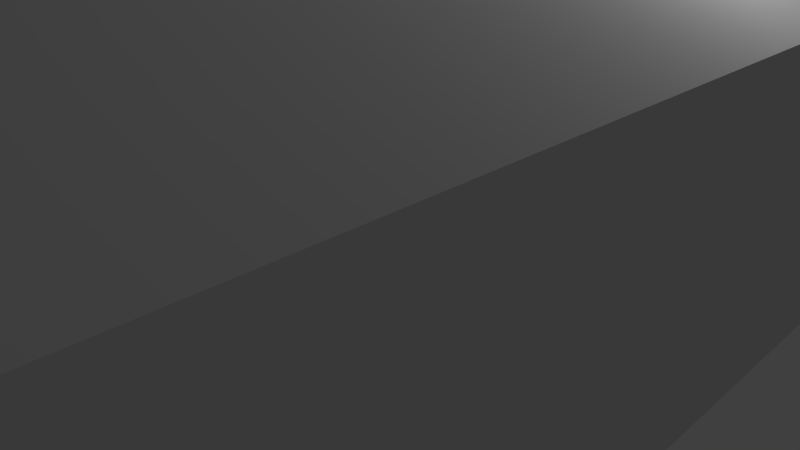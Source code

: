 # Source: house.blend  (saved by Blender 2.58.1; exported with 4.5.12 LTS)
import bpy
from mathutils import Matrix  # noqa: F401  (used for matrix-valued properties, if any)

bpy.ops.wm.read_factory_settings(use_empty=True)
scene = bpy.context.scene
scene.name = 'Scene'

# ---- collections
col_collection_1 = bpy.data.collections.new('Collection 1'); scene.collection.children.link(col_collection_1)

# ---- materials (node trees are filled in below, after node groups)
mat_material = bpy.data.materials.new('Material')
mat_material.alpha_threshold = 0.0
mat_material.use_transparent_shadow = False
mat_material.roughness = 0.5
mat_material.line_color = (0.0, 0.0, 0.0, 1.0)

# ---- material node trees

# ---- world
world_world = bpy.data.worlds.new('World'); scene.world = world_world
world_world.color = (0.05088, 0.05088, 0.05088)
world_world.use_sun_shadow = False
world_world.sun_shadow_jitter_overblur = 0.0
world_world.cycles.sampling_method = 'MANUAL'
world_world.cycles.sample_map_resolution = 256

# ---- cameras
cam_camera = bpy.data.cameras.new('Camera')
cam_camera.clip_end = 100.0
cam_camera.lens = 35.0
cam_camera.ortho_scale = 7.314
cam_camera.dof.focus_distance = 0.0
cam_camera.dof.aperture_fstop = 128.0

# ---- lights
light_lamp = bpy.data.lights.new('Lamp', 'POINT')
light_lamp.transmission_factor = 0.0
light_lamp.cutoff_distance = 30.0
light_lamp.energy = 100.0
light_lamp.shadow_buffer_clip_start = 1.001
light_lamp.shadow_soft_size = 1.0
light_lamp.shadow_maximum_resolution = 0.006
light_lamp.use_absolute_resolution = True
light_lamp.cycles.use_multiple_importance_sampling = False

# ---- meshes
me_box01 = bpy.data.meshes.new('Box01')
me_box01.from_pydata([(-0.1366, -7.131, 7.052), (-0.1366, 7.165, 7.052), (-4.995, 7.165, 3.742), (-4.995, -7.131, 3.742), (-4.995, -7.131, -9.381e-07), (5.005, -7.131, -9.381e-07), (5.005, -7.131, 3.742), (5.005, 7.165, 1.391e-06), (5.005, 7.165, 3.742), (-4.995, 7.165, 1.391e-06)], [], [(0, 1, 2), (3, 0, 2), (4, 5, 6), (6, 0, 4), (4, 0, 3), (5, 7, 8), (8, 6, 5), (7, 9, 2), (7, 2, 1), (7, 1, 8), (9, 4, 3), (3, 2, 9), (6, 8, 1), (1, 0, 6)])
_uv = me_box01.uv_layers.new(name='UVTex')
_uv.uv.foreach_set('vector', [0.7266, 0.4258, 0.2695, 0.4258, 0.2695, 0.2266, 0.7266, 0.2266, 0.7266, 0.4258, 0.2695, 0.2266, 0.8281, 0.1602, 1.004, 0.4102, 0.9102, 0.4727, 0.9102, 0.4727, 0.7383, 0.4023, 0.8281, 0.1602, 0.8281, 0.1602, 0.7383, 0.4023, 0.7344, 0.2227, 0.2695, 0.09375, 0.7266, 0.09375, 0.7266, 0.2266, 0.7266, 0.2266, 0.2695, 0.2266, 0.2695, 0.09375, 0.007812, 0.4023, 0.1758, 0.1602, 0.2656, 0.2227, 0.007812, 0.4023, 0.2656, 0.2227, 0.2656, 0.3984, 0.007812, 0.4023, 0.2656, 0.3984, 0.09766, 0.4648, 0.7266, 0.7383, 0.2695, 0.7383, 0.2695, 0.6133, 0.2695, 0.6133, 0.7266, 0.6133, 0.7266, 0.7383, 0.7266, 0.6133, 0.2695, 0.6133, 0.2695, 0.4258, 0.2695, 0.4258, 0.7266, 0.4258, 0.7266, 0.6133])
me_box01.materials.append(mat_material)
me_box01.use_remesh_preserve_volume = False
me_box01.use_remesh_preserve_attributes = False
me_box01.use_mirror_vertex_groups = False
me_box01.update()

# ---- objects
ob_mesh = bpy.data.objects.new('Mesh', me_box01)
ob_lamp = bpy.data.objects.new('Lamp', light_lamp)
ob_camera = bpy.data.objects.new('Camera', cam_camera)

# ---- transforms, parenting, visibility, modifiers, constraints
ob_mesh.location = (0.0, 0.0, 0.0)
ob_mesh.lock_location = (True, False, True)
ob_mesh.lineart.crease_threshold = 0.0
ob_lamp.location = (4.076, 1.005, 5.904)
ob_lamp.rotation_euler = (0.6503, 0.05522, 1.866)
ob_lamp.lock_rotations_4d = False
ob_lamp.empty_display_type = 'ARROWS'
ob_lamp.color = (0.0, 0.0, 0.0, 0.0)
ob_lamp.lineart.crease_threshold = 0.0
ob_camera.location = (7.481, -6.508, 5.344)
ob_camera.rotation_euler = (1.109, 0.01082, 0.8149)
ob_camera.lock_rotations_4d = False
ob_camera.empty_display_type = 'ARROWS'
ob_camera.color = (0.0, 0.0, 0.0, 0.0)
ob_camera.display_type = 'WIRE'
ob_camera.lineart.crease_threshold = 0.0

# ---- collection membership
col_collection_1.objects.link(ob_mesh)
col_collection_1.objects.link(ob_lamp)
col_collection_1.objects.link(ob_camera)

# ---- scene / render settings (as saved in the file)
scene.camera = ob_camera
scene.frame_start = 1; scene.frame_end = 250; scene.frame_set(0)
scene.render.engine = 'BLENDER_EEVEE_NEXT'
scene.render.image_settings.color_mode = 'RGB'
scene.render.image_settings.compression = 90
scene.render.resolution_percentage = 50
scene.render.dither_intensity = 0.0
scene.render.bake_margin = 2
scene.render.bake_bias = 0.0
scene.cycles.use_denoising = False
scene.cycles.samples = 10
scene.cycles.sampling_pattern = 'TABULATED_SOBOL'
scene.cycles.light_sampling_threshold = 0.0
scene.cycles.use_adaptive_sampling = False
scene.cycles.use_light_tree = False
scene.cycles.blur_glossy = 0.0
scene.cycles.volume_bounces = 1
scene.cycles.pixel_filter_type = 'GAUSSIAN'
scene.cycles.sample_clamp_indirect = 0.0
scene.view_settings.view_transform = 'Standard'
bpy.context.view_layer.update()
